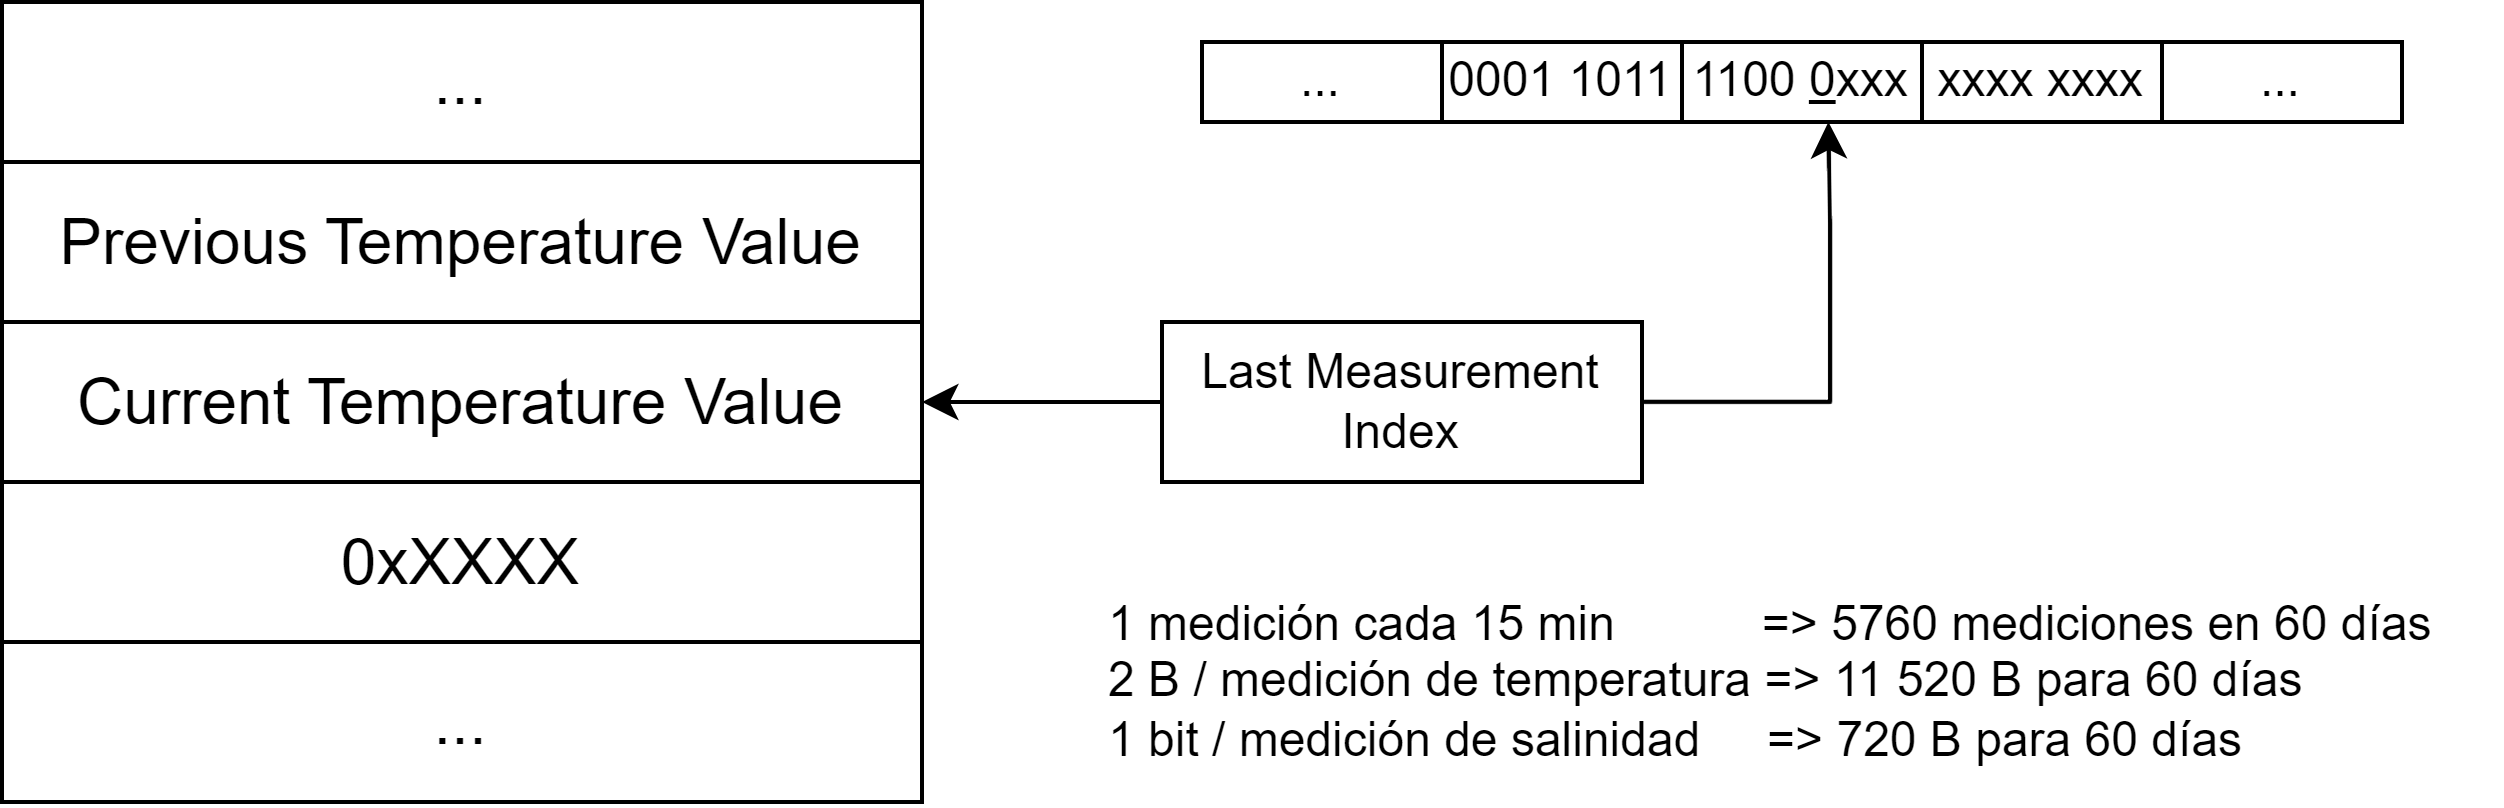

The diagram above was exported from draw.io. Its source (the exported page's mxGraphModel, read from the mxfile embedded in the PNG):
<mxGraphModel dx="755" dy="465" grid="1" gridSize="10" guides="1" tooltips="1" connect="1" arrows="1" fold="1" page="1" pageScale="1" pageWidth="850" pageHeight="1100" math="0" shadow="0">
  <root>
    <mxCell id="0" />
    <mxCell id="1" parent="0" />
    <mxCell id="Baq8a2bAmE8HjMM0Xcdg-16" value="" style="shape=table;startSize=0;container=1;collapsible=0;childLayout=tableLayout;fontSize=16;" vertex="1" parent="1">
      <mxGeometry x="100" y="140" width="230" height="200" as="geometry" />
    </mxCell>
    <mxCell id="Baq8a2bAmE8HjMM0Xcdg-34" style="shape=tableRow;horizontal=0;startSize=0;swimlaneHead=0;swimlaneBody=0;strokeColor=inherit;top=0;left=0;bottom=0;right=0;collapsible=0;dropTarget=0;fillColor=none;points=[[0,0.5],[1,0.5]];portConstraint=eastwest;fontSize=16;" vertex="1" parent="Baq8a2bAmE8HjMM0Xcdg-16">
      <mxGeometry width="230" height="40" as="geometry" />
    </mxCell>
    <mxCell id="Baq8a2bAmE8HjMM0Xcdg-35" value="..." style="shape=partialRectangle;html=1;whiteSpace=wrap;connectable=0;strokeColor=inherit;overflow=hidden;fillColor=none;top=0;left=0;bottom=0;right=0;pointerEvents=1;fontSize=16;" vertex="1" parent="Baq8a2bAmE8HjMM0Xcdg-34">
      <mxGeometry width="230" height="40" as="geometry">
        <mxRectangle width="230" height="40" as="alternateBounds" />
      </mxGeometry>
    </mxCell>
    <mxCell id="Baq8a2bAmE8HjMM0Xcdg-32" style="shape=tableRow;horizontal=0;startSize=0;swimlaneHead=0;swimlaneBody=0;strokeColor=inherit;top=0;left=0;bottom=0;right=0;collapsible=0;dropTarget=0;fillColor=none;points=[[0,0.5],[1,0.5]];portConstraint=eastwest;fontSize=16;" vertex="1" parent="Baq8a2bAmE8HjMM0Xcdg-16">
      <mxGeometry y="40" width="230" height="40" as="geometry" />
    </mxCell>
    <mxCell id="Baq8a2bAmE8HjMM0Xcdg-33" value="Previous Temperature Value" style="shape=partialRectangle;html=1;whiteSpace=wrap;connectable=0;strokeColor=inherit;overflow=hidden;fillColor=none;top=0;left=0;bottom=0;right=0;pointerEvents=1;fontSize=16;" vertex="1" parent="Baq8a2bAmE8HjMM0Xcdg-32">
      <mxGeometry width="230" height="40" as="geometry">
        <mxRectangle width="230" height="40" as="alternateBounds" />
      </mxGeometry>
    </mxCell>
    <mxCell id="Baq8a2bAmE8HjMM0Xcdg-17" value="" style="shape=tableRow;horizontal=0;startSize=0;swimlaneHead=0;swimlaneBody=0;strokeColor=inherit;top=0;left=0;bottom=0;right=0;collapsible=0;dropTarget=0;fillColor=none;points=[[0,0.5],[1,0.5]];portConstraint=eastwest;fontSize=16;" vertex="1" parent="Baq8a2bAmE8HjMM0Xcdg-16">
      <mxGeometry y="80" width="230" height="40" as="geometry" />
    </mxCell>
    <mxCell id="Baq8a2bAmE8HjMM0Xcdg-18" value="Current Temperature Value" style="shape=partialRectangle;html=1;whiteSpace=wrap;connectable=0;strokeColor=inherit;overflow=hidden;fillColor=none;top=0;left=0;bottom=0;right=0;pointerEvents=1;fontSize=16;" vertex="1" parent="Baq8a2bAmE8HjMM0Xcdg-17">
      <mxGeometry width="230" height="40" as="geometry">
        <mxRectangle width="230" height="40" as="alternateBounds" />
      </mxGeometry>
    </mxCell>
    <mxCell id="Baq8a2bAmE8HjMM0Xcdg-21" value="" style="shape=tableRow;horizontal=0;startSize=0;swimlaneHead=0;swimlaneBody=0;strokeColor=inherit;top=0;left=0;bottom=0;right=0;collapsible=0;dropTarget=0;fillColor=none;points=[[0,0.5],[1,0.5]];portConstraint=eastwest;fontSize=16;" vertex="1" parent="Baq8a2bAmE8HjMM0Xcdg-16">
      <mxGeometry y="120" width="230" height="40" as="geometry" />
    </mxCell>
    <mxCell id="Baq8a2bAmE8HjMM0Xcdg-22" value="0xXXXX" style="shape=partialRectangle;html=1;whiteSpace=wrap;connectable=0;strokeColor=inherit;overflow=hidden;fillColor=none;top=0;left=0;bottom=0;right=0;pointerEvents=1;fontSize=16;" vertex="1" parent="Baq8a2bAmE8HjMM0Xcdg-21">
      <mxGeometry width="230" height="40" as="geometry">
        <mxRectangle width="230" height="40" as="alternateBounds" />
      </mxGeometry>
    </mxCell>
    <mxCell id="Baq8a2bAmE8HjMM0Xcdg-25" value="" style="shape=tableRow;horizontal=0;startSize=0;swimlaneHead=0;swimlaneBody=0;strokeColor=inherit;top=0;left=0;bottom=0;right=0;collapsible=0;dropTarget=0;fillColor=none;points=[[0,0.5],[1,0.5]];portConstraint=eastwest;fontSize=16;" vertex="1" parent="Baq8a2bAmE8HjMM0Xcdg-16">
      <mxGeometry y="160" width="230" height="40" as="geometry" />
    </mxCell>
    <mxCell id="Baq8a2bAmE8HjMM0Xcdg-26" value="..." style="shape=partialRectangle;html=1;whiteSpace=wrap;connectable=0;strokeColor=inherit;overflow=hidden;fillColor=none;top=0;left=0;bottom=0;right=0;pointerEvents=1;fontSize=16;" vertex="1" parent="Baq8a2bAmE8HjMM0Xcdg-25">
      <mxGeometry width="230" height="40" as="geometry">
        <mxRectangle width="230" height="40" as="alternateBounds" />
      </mxGeometry>
    </mxCell>
    <mxCell id="or7urFVati7euHJsVMkt-1" style="edgeStyle=orthogonalEdgeStyle;rounded=0;orthogonalLoop=1;jettySize=auto;html=1;entryX=1;entryY=0.5;entryDx=0;entryDy=0;" edge="1" parent="1" source="Baq8a2bAmE8HjMM0Xcdg-36" target="Baq8a2bAmE8HjMM0Xcdg-17">
      <mxGeometry relative="1" as="geometry" />
    </mxCell>
    <mxCell id="or7urFVati7euHJsVMkt-23" style="edgeStyle=orthogonalEdgeStyle;rounded=0;orthogonalLoop=1;jettySize=auto;html=1;entryX=0.522;entryY=1;entryDx=0;entryDy=0;entryPerimeter=0;" edge="1" parent="1" source="Baq8a2bAmE8HjMM0Xcdg-36" target="or7urFVati7euHJsVMkt-17">
      <mxGeometry relative="1" as="geometry">
        <Array as="points">
          <mxPoint x="557" y="240" />
          <mxPoint x="557" y="195" />
          <mxPoint x="557" y="195" />
        </Array>
      </mxGeometry>
    </mxCell>
    <mxCell id="Baq8a2bAmE8HjMM0Xcdg-36" value="Last Measurement Index" style="rounded=0;whiteSpace=wrap;html=1;" vertex="1" parent="1">
      <mxGeometry x="390" y="220" width="120" height="40" as="geometry" />
    </mxCell>
    <mxCell id="or7urFVati7euHJsVMkt-16" value="" style="shape=table;startSize=0;container=1;collapsible=0;childLayout=tableLayout;" vertex="1" parent="1">
      <mxGeometry x="400" y="150" width="300" height="20" as="geometry" />
    </mxCell>
    <mxCell id="or7urFVati7euHJsVMkt-17" value="" style="shape=tableRow;horizontal=0;startSize=0;swimlaneHead=0;swimlaneBody=0;strokeColor=inherit;top=0;left=0;bottom=0;right=0;collapsible=0;dropTarget=0;fillColor=none;points=[[0,0.5],[1,0.5]];portConstraint=eastwest;" vertex="1" parent="or7urFVati7euHJsVMkt-16">
      <mxGeometry width="300" height="20" as="geometry" />
    </mxCell>
    <mxCell id="or7urFVati7euHJsVMkt-18" value="..." style="shape=partialRectangle;html=1;whiteSpace=wrap;connectable=0;strokeColor=inherit;overflow=hidden;fillColor=none;top=0;left=0;bottom=0;right=0;pointerEvents=1;" vertex="1" parent="or7urFVati7euHJsVMkt-17">
      <mxGeometry width="60" height="20" as="geometry">
        <mxRectangle width="60" height="20" as="alternateBounds" />
      </mxGeometry>
    </mxCell>
    <mxCell id="or7urFVati7euHJsVMkt-19" value="0001 1011" style="shape=partialRectangle;html=1;whiteSpace=wrap;connectable=0;strokeColor=inherit;overflow=hidden;fillColor=none;top=0;left=0;bottom=0;right=0;pointerEvents=1;" vertex="1" parent="or7urFVati7euHJsVMkt-17">
      <mxGeometry x="60" width="60" height="20" as="geometry">
        <mxRectangle width="60" height="20" as="alternateBounds" />
      </mxGeometry>
    </mxCell>
    <mxCell id="or7urFVati7euHJsVMkt-20" value="1100 &lt;u&gt;0&lt;/u&gt;xxx" style="shape=partialRectangle;html=1;whiteSpace=wrap;connectable=0;strokeColor=inherit;overflow=hidden;fillColor=none;top=0;left=0;bottom=0;right=0;pointerEvents=1;" vertex="1" parent="or7urFVati7euHJsVMkt-17">
      <mxGeometry x="120" width="60" height="20" as="geometry">
        <mxRectangle width="60" height="20" as="alternateBounds" />
      </mxGeometry>
    </mxCell>
    <mxCell id="or7urFVati7euHJsVMkt-21" value="xxxx xxxx" style="shape=partialRectangle;html=1;whiteSpace=wrap;connectable=0;strokeColor=inherit;overflow=hidden;fillColor=none;top=0;left=0;bottom=0;right=0;pointerEvents=1;" vertex="1" parent="or7urFVati7euHJsVMkt-17">
      <mxGeometry x="180" width="60" height="20" as="geometry">
        <mxRectangle width="60" height="20" as="alternateBounds" />
      </mxGeometry>
    </mxCell>
    <mxCell id="or7urFVati7euHJsVMkt-22" value="..." style="shape=partialRectangle;html=1;whiteSpace=wrap;connectable=0;strokeColor=inherit;overflow=hidden;fillColor=none;top=0;left=0;bottom=0;right=0;pointerEvents=1;" vertex="1" parent="or7urFVati7euHJsVMkt-17">
      <mxGeometry x="240" width="60" height="20" as="geometry">
        <mxRectangle width="60" height="20" as="alternateBounds" />
      </mxGeometry>
    </mxCell>
    <mxCell id="or7urFVati7euHJsVMkt-25" value="1 medición cada 15 min &lt;span style=&quot;&quot;&gt;&lt;span style=&quot;white-space: pre;&quot;&gt;&amp;nbsp;&amp;nbsp;&amp;nbsp;&amp;nbsp;&lt;/span&gt;&lt;span style=&quot;&quot;&gt;&lt;span style=&quot;white-space: pre;&quot;&gt;&amp;nbsp;&amp;nbsp;&amp;nbsp;&amp;nbsp;&lt;/span&gt;&lt;/span&gt;&amp;nbsp;&amp;nbsp;&lt;/span&gt;=&amp;gt; 5760 mediciones en 60 días&lt;br&gt;2 B / medición de temperatura =&amp;gt; 11 520 B para 60 días&lt;br&gt;1 bit / medición de salinidad&amp;nbsp; &amp;nbsp; &amp;nbsp;=&amp;gt;&amp;nbsp;720 B para 60 días" style="text;html=1;align=left;verticalAlign=middle;resizable=0;points=[];autosize=1;strokeColor=none;fillColor=none;" vertex="1" parent="1">
      <mxGeometry x="375" y="280" width="350" height="60" as="geometry" />
    </mxCell>
  </root>
</mxGraphModel>